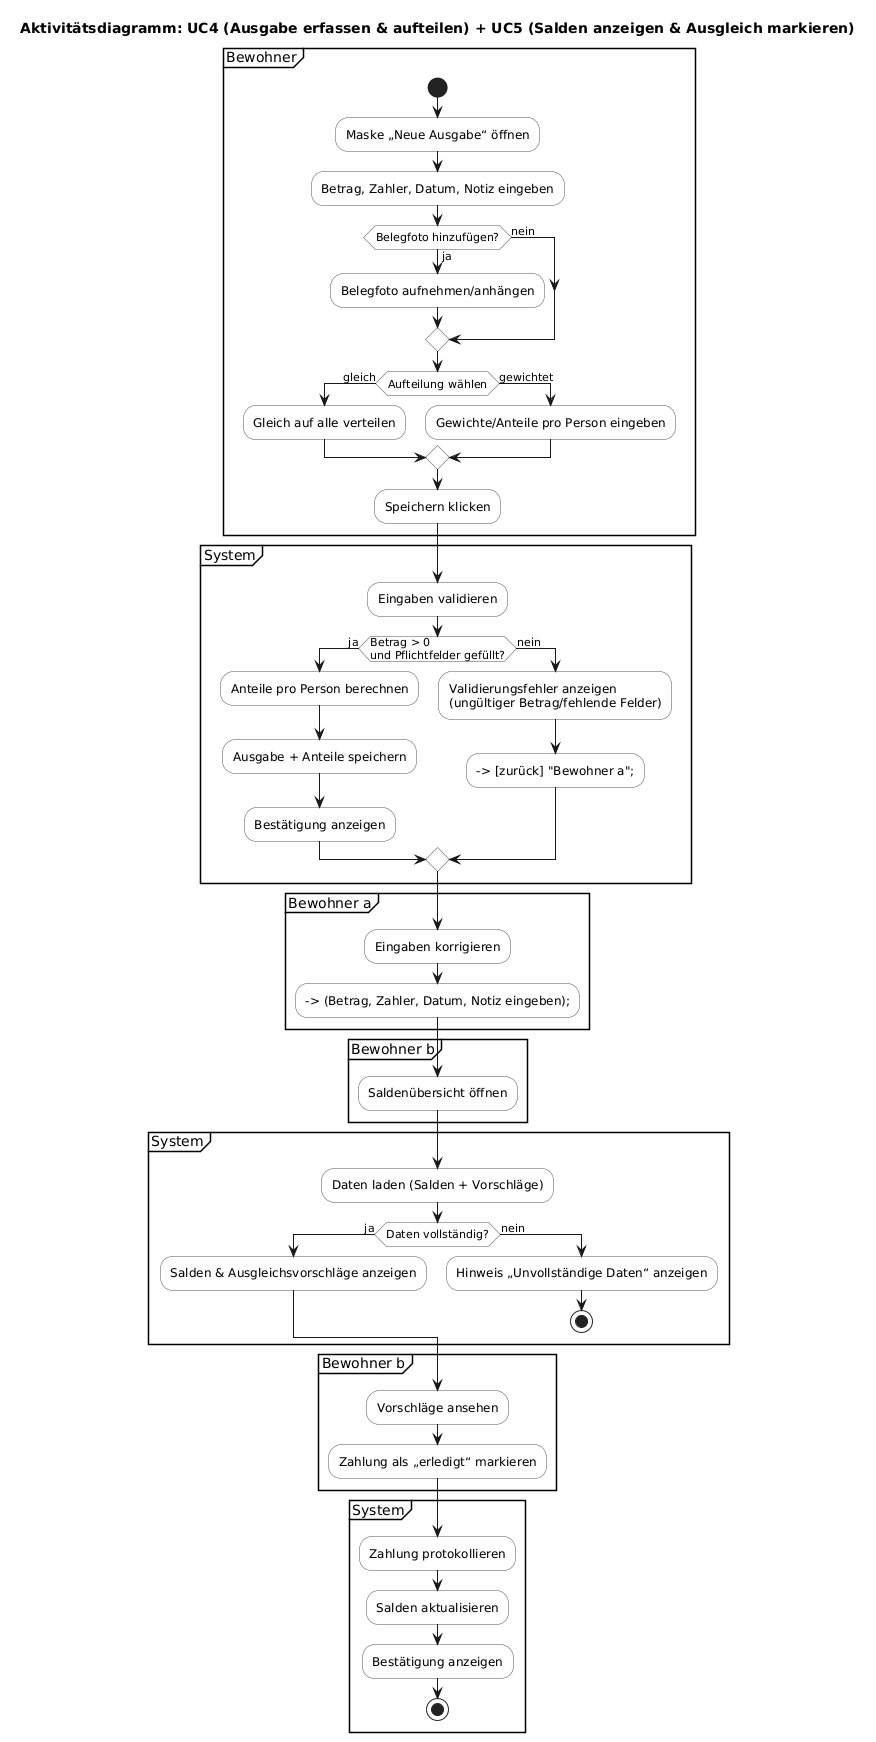

The diagram above was rendered by PlantUML. Its source (embedded in the PNG):
@startuml
title Aktivitätsdiagramm: UC4 (Ausgabe erfassen & aufteilen) + UC5 (Salden anzeigen & Ausgleich markieren)

skinparam activityBackgroundColor #F8F8F8
skinparam activityBorderColor #555
skinparam shadowing false

' --- UC4: Ausgabe erfassen & aufteilen ---
partition "Bewohner" {
  start
  :Maske „Neue Ausgabe“ öffnen;
  :Betrag, Zahler, Datum, Notiz eingeben;
  if (Belegfoto hinzufügen?) then (ja)
    :Belegfoto aufnehmen/anhängen;
  else (nein)
  endif
  if (Aufteilung wählen) then (gleich)
    :Gleich auf alle verteilen;
  else (gewichtet)
    :Gewichte/Anteile pro Person eingeben;
  endif
  :Speichern klicken;
}

partition "System" {
  :Eingaben validieren;
  if (Betrag > 0 \nund Pflichtfelder gefüllt?) then (ja)
    :Anteile pro Person berechnen;
    :Ausgabe + Anteile speichern;
    :Bestätigung anzeigen;
  else (nein)
    :Validierungsfehler anzeigen\n(ungültiger Betrag/fehlende Felder);
    --> [zurück] "Bewohner a";
  endif
}

' --- Schleife bei Validierungsfehler ---
partition "Bewohner a" {
  :Eingaben korrigieren;
  --> (Betrag, Zahler, Datum, Notiz eingeben);
}

' --- UC5: Salden anzeigen & Ausgleich markieren ---
partition "Bewohner b" {
  :Saldenübersicht öffnen;
}

partition "System" {
  :Daten laden (Salden + Vorschläge);
  if (Daten vollständig?) then (ja)
    :Salden & Ausgleichsvorschläge anzeigen;
  else (nein)
    :Hinweis „Unvollständige Daten“ anzeigen;
    stop
  endif
}

partition "Bewohner b" {
  :Vorschläge ansehen;
  :Zahlung als „erledigt“ markieren;
}

partition "System" {
  :Zahlung protokollieren;
  :Salden aktualisieren;
  :Bestätigung anzeigen;
  stop
}
@enduml